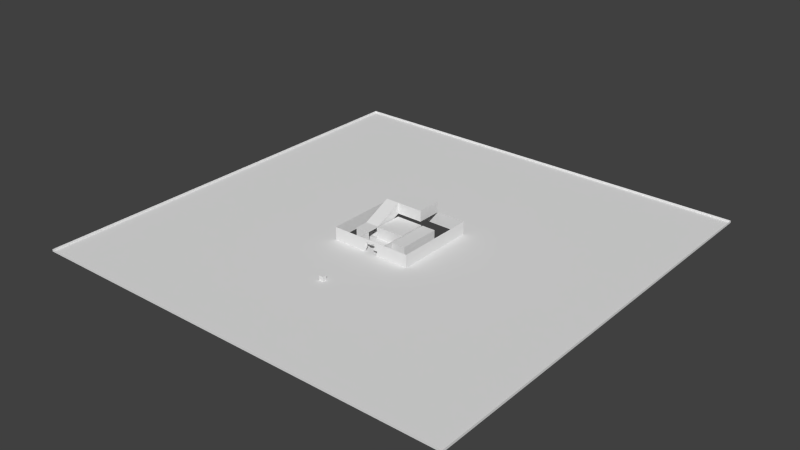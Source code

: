 # Source: testlevel.blend  (saved by Blender 2.76.0; exported with 4.5.12 LTS)
import bpy
from mathutils import Matrix  # noqa: F401  (used for matrix-valued properties, if any)

bpy.ops.wm.read_factory_settings(use_empty=True)
scene = bpy.context.scene
scene.name = 'Scene'

# ---- collections
col_collection_1 = bpy.data.collections.new('Collection 1'); scene.collection.children.link(col_collection_1)

# ---- world
world_world = bpy.data.worlds.new('World'); scene.world = world_world
world_world.color = (0.05088, 0.05088, 0.05088)
world_world.use_sun_shadow = False
world_world.sun_shadow_jitter_overblur = 0.0
world_world.cycles.sampling_method = 'MANUAL'
world_world.cycles.sample_map_resolution = 256

# ---- meshes
me_cube_001 = bpy.data.meshes.new('Cube.001')
me_cube_001.from_pydata([(-1.0, -1.0, -1.0), (-1.0, -1.0, 1.0), (-1.0, 1.0, -1.0), (-1.0, 1.0, 1.0), (1.0, -1.0, -1.0), (1.0, -1.0, 1.0), (1.0, 1.0, -1.0), (1.0, 1.0, 1.0)], [], [(2, 0, 1, 3), (3, 7, 6, 2), (7, 5, 4, 6), (0, 4, 5, 1), (0, 2, 6, 4), (5, 7, 3, 1)])
me_cube_001.use_remesh_preserve_volume = False
me_cube_001.use_remesh_preserve_attributes = False
me_cube_001.use_mirror_vertex_groups = False
me_cube_001.update()
me_plane = bpy.data.meshes.new('Plane')
me_plane.from_pydata([(-100.0, -100.0, 0.0), (100.0, -100.0, 0.0), (-100.0, 100.0, 0.0), (100.0, 100.0, 0.0), (-100.0, 0.0, 0.0), (0.0, -100.0, 0.0), (100.0, 0.0, 0.0), (0.0, 100.0, 0.0), (-100.0, -50.0, 0.0), (50.0, -100.0, 0.0), (100.0, 50.0, 0.0), (-50.0, 100.0, 0.0), (-100.0, 50.0, 0.0), (-50.0, -100.0, 0.0), (100.0, -50.0, 0.0), (50.0, 100.0, 0.0), (0.0, 50.0, 0.0), (0.0, -50.0, 0.0), (-50.0, 0.0, 0.0), (50.0, 0.0, 0.0), (50.0, -50.0, 0.0), (-50.0, -50.0, 0.0), (-50.0, 50.0, 0.0), (50.0, 50.0, 0.0), (-100.0, -75.0, 0.0), (75.0, -100.0, 0.0), (100.0, 75.0, 0.0), (-75.0, 100.0, 0.0), (-100.0, 25.0, 0.0), (-25.0, -100.0, 0.0), (100.0, -25.0, 0.0), (25.0, 100.0, 0.0), (0.0, 75.0, 0.0), (0.0, -25.0, 0.0), (-75.0, 0.0, 0.0), (25.0, 0.0, 0.0), (-100.0, -25.0, 0.0), (25.0, -100.0, 0.0), (100.0, 25.0, 0.0), (-25.0, 100.0, 0.0), (-100.0, 75.0, 0.0), (-75.0, -100.0, 0.0), (100.0, -75.0, 0.0), (75.0, 100.0, 0.0), (0.0, 25.0, 0.0), (0.0, -75.0, 0.0), (-25.0, 0.0, 0.0), (75.0, 0.0, 0.0), (50.0, -25.0, 0.0), (50.0, -75.0, 0.0), (25.0, -50.0, 0.0), (75.0, -50.0, 0.0), (-50.0, -25.0, 0.0), (-50.0, -75.0, 0.0), (-75.0, -50.0, 0.0), (-25.0, -50.0, 0.0), (-50.0, 75.0, 0.0), (-50.0, 25.0, 0.0), (-75.0, 50.0, 0.0), (-25.0, 50.0, 0.0), (50.0, 75.0, 0.0), (50.0, 25.0, 0.0), (25.0, 50.0, 0.0), (75.0, 50.0, 0.0), (75.0, 25.0, 0.0), (25.0, 25.0, 0.0), (25.0, 75.0, 0.0), (-25.0, 25.0, 0.0), (-75.0, 25.0, 0.0), (-75.0, 75.0, 0.0), (-25.0, -75.0, 0.0), (-75.0, -75.0, 0.0), (-75.0, -25.0, 0.0), (75.0, -75.0, 0.0), (25.0, -75.0, 0.0), (25.0, -25.0, 0.0), (75.0, -25.0, 0.0), (-25.0, -25.0, 0.0), (-25.0, 75.0, 0.0), (75.0, 75.0, 0.0), (-100.0, -87.5, 0.0), (87.5, -100.0, 0.0), (100.0, 87.5, 0.0), (-87.5, 100.0, 0.0), (-100.0, 12.5, 0.0), (-12.5, -100.0, 0.0), (100.0, -12.5, 0.0), (12.5, 100.0, 0.0), (0.0, 87.5, 0.0), (-87.5, 0.0, 0.0), (-100.0, -37.5, 0.0), (37.5, -100.0, 0.0), (100.0, 37.5, 0.0), (-37.5, 100.0, 0.0), (-100.0, 62.5, 0.0), (-62.5, -100.0, 0.0), (100.0, -62.5, 0.0), (62.5, 100.0, 0.0), (0.0, 37.5, 0.0), (0.0, -62.5, 0.0), (-37.5, 0.0, 0.0), (62.5, 0.0, 0.0), (50.0, -12.5, 0.0), (50.0, -62.5, 0.0), (12.5, -50.0, 0.0), (62.5, -50.0, 0.0), (-50.0, -12.5, 0.0), (-50.0, -62.5, 0.0), (-87.5, -50.0, 0.0), (-37.5, -50.0, 0.0), (-50.0, 87.5, 0.0), (-50.0, 37.5, 0.0), (-87.5, 50.0, 0.0), (-37.5, 50.0, 0.0), (50.0, 87.5, 0.0), (50.0, 37.5, 0.0), (12.5, 50.0, 0.0), (62.5, 50.0, 0.0), (-100.0, -62.5, 0.0), (62.5, -100.0, 0.0), (100.0, 62.5, 0.0), (-62.5, 100.0, 0.0), (-100.0, 37.5, 0.0), (-37.5, -100.0, 0.0), (100.0, -37.5, 0.0), (37.5, 100.0, 0.0), (0.0, 62.5, 0.0), (0.0, -37.5, 0.0), (-62.5, 0.0, 0.0), (37.5, 0.0, 0.0), (-100.0, -12.5, 0.0), (12.5, -100.0, 0.0), (100.0, 12.5, 0.0), (-12.5, 100.0, 0.0), (-100.0, 87.5, 0.0), (-87.5, -100.0, 0.0), (100.0, -87.5, 0.0), (87.5, 100.0, 0.0), (0.0, -87.5, 0.0), (87.5, 0.0, 0.0), (50.0, -37.5, 0.0), (50.0, -87.5, 0.0), (37.5, -50.0, 0.0), (87.5, -50.0, 0.0), (-50.0, -37.5, 0.0), (-50.0, -87.5, 0.0), (-62.5, -50.0, 0.0), (-12.5, -50.0, 0.0), (-50.0, 62.5, 0.0), (-50.0, 12.5, 0.0), (-62.5, 50.0, 0.0), (-12.5, 50.0, 0.0), (50.0, 62.5, 0.0), (50.0, 12.5, 0.0), (37.5, 50.0, 0.0), (87.5, 50.0, 0.0), (75.0, 37.5, 0.0), (75.0, 12.5, 0.0), (62.5, 25.0, 0.0), (87.5, 25.0, 0.0), (25.0, 37.5, 0.0), (25.0, 12.5, 0.0), (12.5, 25.0, 0.0), (37.5, 25.0, 0.0), (25.0, 87.5, 0.0), (25.0, 62.5, 0.0), (12.5, 75.0, 0.0), (37.5, 75.0, 0.0), (-25.0, 37.5, 0.0), (-25.0, 12.5, 0.0), (-37.5, 25.0, 0.0), (-12.5, 25.0, 0.0), (-75.0, 37.5, 0.0), (-75.0, 12.5, 0.0), (-87.5, 25.0, 0.0), (-62.5, 25.0, 0.0), (-75.0, 87.5, 0.0), (-75.0, 62.5, 0.0), (-87.5, 75.0, 0.0), (-62.5, 75.0, 0.0), (-25.0, -62.5, 0.0), (-25.0, -87.5, 0.0), (-37.5, -75.0, 0.0), (-12.5, -75.0, 0.0), (-75.0, -62.5, 0.0), (-75.0, -87.5, 0.0), (-87.5, -75.0, 0.0), (-62.5, -75.0, 0.0), (-75.0, -12.5, 0.0), (-75.0, -37.5, 0.0), (-87.5, -25.0, 0.0), (-62.5, -25.0, 0.0), (75.0, -62.5, 0.0), (75.0, -87.5, 0.0), (62.5, -75.0, 0.0), (87.5, -75.0, 0.0), (25.0, -62.5, 0.0), (25.0, -87.5, 0.0), (12.5, -75.0, 0.0), (37.5, -75.0, 0.0), (25.0, -12.5, 0.0), (25.0, -37.5, 0.0), (12.5, -25.0, 0.0), (37.5, -25.0, 0.0), (75.0, -12.5, 0.0), (75.0, -37.5, 0.0), (62.5, -25.0, 0.0), (87.5, -25.0, 0.0), (-25.0, -12.5, 0.0), (-25.0, -37.5, 0.0), (-37.5, -25.0, 0.0), (-12.5, -25.0, 0.0), (-25.0, 87.5, 0.0), (-25.0, 62.5, 0.0), (-37.5, 75.0, 0.0), (-12.5, 75.0, 0.0), (75.0, 87.5, 0.0), (75.0, 62.5, 0.0), (62.5, 75.0, 0.0), (87.5, 75.0, 0.0), (87.5, 62.5, 0.0), (62.5, 62.5, 0.0), (62.5, 87.5, 0.0), (-12.5, 62.5, 0.0), (-37.5, 62.5, 0.0), (-37.5, 87.5, 0.0), (-12.5, -37.5, 0.0), (-37.5, -37.5, 0.0), (-37.5, -12.5, 0.0), (87.5, -37.5, 0.0), (62.5, -37.5, 0.0), (62.5, -12.5, 0.0), (37.5, -37.5, 0.0), (12.5, -37.5, 0.0), (37.5, -87.5, 0.0), (12.5, -87.5, 0.0), (12.5, -62.5, 0.0), (87.5, -87.5, 0.0), (62.5, -87.5, 0.0), (62.5, -62.5, 0.0), (-62.5, -37.5, 0.0), (-87.5, -37.5, 0.0), (-87.5, -12.5, 0.0), (-62.5, -87.5, 0.0), (-87.5, -87.5, 0.0), (-87.5, -62.5, 0.0), (-12.5, -87.5, 0.0), (-37.5, -87.5, 0.0), (-37.5, -62.5, 0.0), (-62.5, 62.5, 0.0), (-87.5, 62.5, 0.0), (-87.5, 87.5, 0.0), (-62.5, 12.5, 0.0), (-87.5, 12.5, 0.0), (-87.5, 37.5, 0.0), (-37.5, 12.5, 0.0), (-37.5, 37.5, 0.0), (37.5, 62.5, 0.0), (12.5, 62.5, 0.0), (12.5, 87.5, 0.0), (37.5, 12.5, 0.0), (12.5, 37.5, 0.0), (87.5, 12.5, 0.0), (62.5, 12.5, 0.0), (62.5, 37.5, 0.0), (87.5, 37.5, 0.0), (37.5, 37.5, 0.0), (37.5, 87.5, 0.0), (-12.5, 37.5, 0.0), (-62.5, 37.5, 0.0), (-62.5, 87.5, 0.0), (-12.5, -62.5, 0.0), (-62.5, -62.5, 0.0), (-62.5, -12.5, 0.0), (87.5, -62.5, 0.0), (37.5, -62.5, 0.0), (37.5, -12.5, 0.0), (87.5, -12.5, 0.0), (-12.5, 87.5, 0.0), (87.5, 87.5, 0.0), (-100.0, -93.75, 0.0), (93.75, -100.0, 0.0), (100.0, 93.75, 0.0), (-93.75, 100.0, 0.0), (-100.0, 6.25, 0.0), (-6.25, -100.0, 0.0), (100.0, -6.25, 0.0), (6.25, 100.0, 0.0), (0.0, 93.75, 0.0), (-93.75, 0.0, 0.0), (-100.0, -43.75, 0.0), (43.75, -100.0, 0.0), (100.0, 43.75, 0.0), (-43.75, 100.0, 0.0), (-100.0, 56.25, 0.0), (-56.25, -100.0, 0.0), (100.0, -56.25, 0.0), (56.25, 100.0, 0.0), (0.0, 43.75, 0.0), (0.0, -56.25, 0.0), (-43.75, 0.0, 0.0), (56.25, 0.0, 0.0), (50.0, -6.25, 0.0), (50.0, -56.25, 0.0), (6.25, -50.0, 0.0), (56.25, -50.0, 0.0), (-50.0, -6.25, 0.0), (-50.0, -56.25, 0.0), (-93.75, -50.0, 0.0), (-43.75, -50.0, 0.0), (-50.0, 93.75, 0.0), (-50.0, 43.75, 0.0), (-93.75, 50.0, 0.0), (-43.75, 50.0, 0.0), (50.0, 93.75, 0.0), (50.0, 43.75, 0.0), (6.25, 50.0, 0.0), (56.25, 50.0, 0.0), (-100.0, -68.75, 0.0), (68.75, -100.0, 0.0), (100.0, 68.75, 0.0), (-68.75, 100.0, 0.0), (-100.0, 31.25, 0.0), (-31.25, -100.0, 0.0), (100.0, -31.25, 0.0), (31.25, 100.0, 0.0), (0.0, 68.75, 0.0), (0.0, -31.25, 0.0), (-68.75, 0.0, 0.0), (31.25, 0.0, 0.0), (-100.0, -18.75, 0.0), (18.75, -100.0, 0.0), (100.0, 18.75, 0.0), (-18.75, 100.0, 0.0), (-100.0, 81.25, 0.0), (-81.25, -100.0, 0.0), (100.0, -81.25, 0.0), (81.25, 100.0, 0.0), (0.0, 18.75, 0.0), (0.0, -81.25, 0.0), (-18.75, 0.0, 0.0), (81.25, 0.0, 0.0), (50.0, -31.25, 0.0), (50.0, -81.25, 0.0), (31.25, -50.0, 0.0), (81.25, -50.0, 0.0), (-50.0, -31.25, 0.0), (-50.0, -81.25, 0.0), (-68.75, -50.0, 0.0), (-18.75, -50.0, 0.0), (-50.0, 68.75, 0.0), (-50.0, 18.75, 0.0), (-68.75, 50.0, 0.0), (-18.75, 50.0, 0.0), (50.0, 68.75, 0.0), (50.0, 18.75, 0.0), (31.25, 50.0, 0.0), (81.25, 50.0, 0.0), (75.0, 43.75, 0.0), (75.0, 18.75, 0.0), (56.25, 25.0, 0.0), (81.25, 25.0, 0.0), (25.0, 43.75, 0.0), (25.0, 18.75, 0.0), (6.25, 25.0, 0.0), (31.25, 25.0, 0.0), (25.0, 93.75, 0.0), (25.0, 68.75, 0.0), (6.25, 75.0, 0.0), (31.25, 75.0, 0.0), (-25.0, 43.75, 0.0), (-25.0, 18.75, 0.0), (-43.75, 25.0, 0.0), (-18.75, 25.0, 0.0), (-75.0, 43.75, 0.0), (-75.0, 18.75, 0.0), (-93.75, 25.0, 0.0), (-68.75, 25.0, 0.0), (-75.0, 93.75, 0.0), (-75.0, 68.75, 0.0), (-93.75, 75.0, 0.0), (-68.75, 75.0, 0.0), (-25.0, -56.25, 0.0), (-25.0, -81.25, 0.0), (-43.75, -75.0, 0.0), (-18.75, -75.0, 0.0), (-75.0, -56.25, 0.0), (-75.0, -81.25, 0.0), (-93.75, -75.0, 0.0), (-68.75, -75.0, 0.0), (-75.0, -6.25, 0.0), (-75.0, -31.25, 0.0), (-93.75, -25.0, 0.0), (-68.75, -25.0, 0.0), (75.0, -56.25, 0.0), (75.0, -81.25, 0.0), (56.25, -75.0, 0.0), (81.25, -75.0, 0.0), (25.0, -56.25, 0.0), (25.0, -81.25, 0.0), (6.25, -75.0, 0.0), (31.25, -75.0, 0.0), (25.0, -6.25, 0.0), (25.0, -31.25, 0.0), (6.25, -25.0, 0.0), (31.25, -25.0, 0.0), (75.0, -6.25, 0.0), (75.0, -31.25, 0.0), (56.25, -25.0, 0.0), (81.25, -25.0, 0.0), (-25.0, -6.25, 0.0), (-25.0, -31.25, 0.0), (-43.75, -25.0, 0.0), (-18.75, -25.0, 0.0), (-25.0, 93.75, 0.0), (-25.0, 68.75, 0.0), (-43.75, 75.0, 0.0), (-18.75, 75.0, 0.0), (75.0, 93.75, 0.0), (75.0, 68.75, 0.0), (56.25, 75.0, 0.0), (81.25, 75.0, 0.0), (-100.0, -81.25, 0.0), (81.25, -100.0, 0.0), (100.0, 81.25, 0.0), (-81.25, 100.0, 0.0), (-100.0, 18.75, 0.0), (-18.75, -100.0, 0.0), (100.0, -18.75, 0.0), (18.75, 100.0, 0.0), (0.0, 81.25, 0.0), (0.0, -18.75, 0.0), (-81.25, 0.0, 0.0), (18.75, 0.0, 0.0), (-100.0, -31.25, 0.0), (31.25, -100.0, 0.0), (100.0, 31.25, 0.0), (-31.25, 100.0, 0.0), (-100.0, 68.75, 0.0), (-68.75, -100.0, 0.0), (100.0, -68.75, 0.0), (68.75, 100.0, 0.0), (0.0, 31.25, 0.0), (0.0, -68.75, 0.0), (-31.25, 0.0, 0.0), (68.75, 0.0, 0.0), (50.0, -18.75, 0.0), (50.0, -68.75, 0.0), (18.75, -50.0, 0.0), (68.75, -50.0, 0.0), (-50.0, -18.75, 0.0), (-50.0, -68.75, 0.0), (-81.25, -50.0, 0.0), (-31.25, -50.0, 0.0), (-50.0, 81.25, 0.0), (-50.0, 31.25, 0.0), (-81.25, 50.0, 0.0), (-31.25, 50.0, 0.0), (50.0, 81.25, 0.0), (50.0, 31.25, 0.0), (18.75, 50.0, 0.0), (68.75, 50.0, 0.0), (-100.0, -56.25, 0.0), (56.25, -100.0, 0.0), (100.0, 56.25, 0.0), (-56.25, 100.0, 0.0), (-100.0, 43.75, 0.0), (-43.75, -100.0, 0.0), (100.0, -43.75, 0.0), (43.75, 100.0, 0.0), (0.0, 56.25, 0.0), (0.0, -43.75, 0.0), (-56.25, 0.0, 0.0), (43.75, 0.0, 0.0), (-100.0, -6.25, 0.0), (6.25, -100.0, 0.0), (100.0, 6.25, 0.0), (-6.25, 100.0, 0.0), (-100.0, 93.75, 0.0), (-93.75, -100.0, 0.0), (100.0, -93.75, 0.0), (93.75, 100.0, 0.0), (0.0, -93.75, 0.0), (93.75, 0.0, 0.0), (50.0, -43.75, 0.0), (50.0, -93.75, 0.0), (43.75, -50.0, 0.0), (93.75, -50.0, 0.0), (-50.0, -43.75, 0.0), (-50.0, -93.75, 0.0), (-56.25, -50.0, 0.0), (-6.25, -50.0, 0.0), (-50.0, 56.25, 0.0), (-50.0, 6.25, 0.0), (-56.25, 50.0, 0.0), (-6.25, 50.0, 0.0), (50.0, 56.25, 0.0), (50.0, 6.25, 0.0), (43.75, 50.0, 0.0), (93.75, 50.0, 0.0), (75.0, 31.25, 0.0), (75.0, 6.25, 0.0), (68.75, 25.0, 0.0), (93.75, 25.0, 0.0), (25.0, 31.25, 0.0), (25.0, 6.25, 0.0), (18.75, 25.0, 0.0), (43.75, 25.0, 0.0), (25.0, 81.25, 0.0), (25.0, 56.25, 0.0), (18.75, 75.0, 0.0), (43.75, 75.0, 0.0), (-25.0, 31.25, 0.0), (-25.0, 6.25, 0.0), (-31.25, 25.0, 0.0), (-6.25, 25.0, 0.0), (-75.0, 31.25, 0.0), (-75.0, 6.25, 0.0), (-81.25, 25.0, 0.0), (-56.25, 25.0, 0.0), (-75.0, 81.25, 0.0), (-75.0, 56.25, 0.0), (-81.25, 75.0, 0.0), (-56.25, 75.0, 0.0), (-25.0, -68.75, 0.0), (-25.0, -93.75, 0.0), (-31.25, -75.0, 0.0), (-6.25, -75.0, 0.0), (-75.0, -68.75, 0.0), (-75.0, -93.75, 0.0), (-81.25, -75.0, 0.0), (-56.25, -75.0, 0.0), (-75.0, -18.75, 0.0), (-75.0, -43.75, 0.0), (-81.25, -25.0, 0.0), (-56.25, -25.0, 0.0), (75.0, -68.75, 0.0), (75.0, -93.75, 0.0), (68.75, -75.0, 0.0), (93.75, -75.0, 0.0), (25.0, -68.75, 0.0), (25.0, -93.75, 0.0), (18.75, -75.0, 0.0), (43.75, -75.0, 0.0), (25.0, -18.75, 0.0), (25.0, -43.75, 0.0), (18.75, -25.0, 0.0), (43.75, -25.0, 0.0), (75.0, -18.75, 0.0), (75.0, -43.75, 0.0), (68.75, -25.0, 0.0), (93.75, -25.0, 0.0), (-25.0, -18.75, 0.0), (-25.0, -43.75, 0.0), (-31.25, -25.0, 0.0), (-6.25, -25.0, 0.0), (-25.0, 81.25, 0.0), (-25.0, 56.25, 0.0), (-31.25, 75.0, 0.0), (-6.25, 75.0, 0.0), (75.0, 81.25, 0.0), (75.0, 56.25, 0.0), (68.75, 75.0, 0.0), (93.75, 75.0, 0.0), (87.5, 68.75, 0.0), (87.5, 56.25, 0.0), (81.25, 62.5, 0.0), (93.75, 62.5, 0.0), (62.5, 68.75, 0.0), (62.5, 56.25, 0.0), (56.25, 62.5, 0.0), (68.75, 62.5, 0.0), (62.5, 93.75, 0.0), (62.5, 81.25, 0.0), (56.25, 87.5, 0.0), (68.75, 87.5, 0.0), (-12.5, 68.75, 0.0), (-12.5, 56.25, 0.0), (-18.75, 62.5, 0.0), (-6.25, 62.5, 0.0), (-37.5, 68.75, 0.0), (-37.5, 56.25, 0.0), (-43.75, 62.5, 0.0), (-31.25, 62.5, 0.0), (-37.5, 93.75, 0.0), (-37.5, 81.25, 0.0), (-43.75, 87.5, 0.0), (-31.25, 87.5, 0.0), (-12.5, -31.25, 0.0), (-12.5, -43.75, 0.0), (-18.75, -37.5, 0.0), (-6.25, -37.5, 0.0), (-37.5, -31.25, 0.0), (-37.5, -43.75, 0.0), (-43.75, -37.5, 0.0), (-31.25, -37.5, 0.0), (-37.5, -6.25, 0.0), (-37.5, -18.75, 0.0), (-43.75, -12.5, 0.0), (-31.25, -12.5, 0.0), (87.5, -31.25, 0.0), (87.5, -43.75, 0.0), (81.25, -37.5, 0.0), (93.75, -37.5, 0.0), (62.5, -31.25, 0.0), (62.5, -43.75, 0.0), (56.25, -37.5, 0.0), (68.75, -37.5, 0.0), (62.5, -6.25, 0.0), (62.5, -18.75, 0.0), (56.25, -12.5, 0.0), (68.75, -12.5, 0.0), (37.5, -31.25, 0.0), (37.5, -43.75, 0.0), (31.25, -37.5, 0.0), (43.75, -37.5, 0.0), (12.5, -31.25, 0.0), (12.5, -43.75, 0.0), (6.25, -37.5, 0.0), (18.75, -37.5, 0.0), (12.5, -18.75, 0.0), (18.75, -12.5, 0.0), (37.5, -81.25, 0.0), (37.5, -93.75, 0.0), (31.25, -87.5, 0.0), (43.75, -87.5, 0.0), (12.5, -81.25, 0.0), (12.5, -93.75, 0.0), (6.25, -87.5, 0.0), (18.75, -87.5, 0.0), (12.5, -56.25, 0.0), (12.5, -68.75, 0.0), (6.25, -62.5, 0.0), (18.75, -62.5, 0.0), (87.5, -81.25, 0.0), (87.5, -93.75, 0.0), (81.25, -87.5, 0.0), (93.75, -87.5, 0.0), (62.5, -81.25, 0.0), (62.5, -93.75, 0.0), (56.25, -87.5, 0.0), (68.75, -87.5, 0.0), (62.5, -56.25, 0.0), (62.5, -68.75, 0.0), (56.25, -62.5, 0.0), (68.75, -62.5, 0.0), (-62.5, -31.25, 0.0), (-62.5, -43.75, 0.0), (-68.75, -37.5, 0.0), (-56.25, -37.5, 0.0), (-87.5, -31.25, 0.0), (-87.5, -43.75, 0.0), (-93.75, -37.5, 0.0), (-81.25, -37.5, 0.0), (-87.5, -6.25, 0.0), (-87.5, -18.75, 0.0), (-93.75, -12.5, 0.0), (-81.25, -12.5, 0.0), (-62.5, -81.25, 0.0), (-62.5, -93.75, 0.0), (-68.75, -87.5, 0.0), (-56.25, -87.5, 0.0), (-87.5, -81.25, 0.0), (-87.5, -93.75, 0.0), (-93.75, -87.5, 0.0), (-81.25, -87.5, 0.0), (-87.5, -56.25, 0.0), (-87.5, -68.75, 0.0), (-93.75, -62.5, 0.0), (-81.25, -62.5, 0.0), (-12.5, -81.25, 0.0), (-12.5, -93.75, 0.0), (-18.75, -87.5, 0.0), (-6.25, -87.5, 0.0), (-37.5, -81.25, 0.0), (-37.5, -93.75, 0.0), (-43.75, -87.5, 0.0), (-31.25, -87.5, 0.0), (-37.5, -56.25, 0.0), (-37.5, -68.75, 0.0), (-43.75, -62.5, 0.0), (-31.25, -62.5, 0.0), (-62.5, 68.75, 0.0), (-62.5, 56.25, 0.0), (-68.75, 62.5, 0.0), (-56.25, 62.5, 0.0), (-87.5, 68.75, 0.0), (-87.5, 56.25, 0.0), (-93.75, 62.5, 0.0), (-81.25, 62.5, 0.0), (-87.5, 93.75, 0.0), (-87.5, 81.25, 0.0), (-93.75, 87.5, 0.0), (-81.25, 87.5, 0.0), (-62.5, 18.75, 0.0), (-62.5, 6.25, 0.0), (-68.75, 12.5, 0.0), (-56.25, 12.5, 0.0), (-87.5, 18.75, 0.0), (-87.5, 6.25, 0.0), (-93.75, 12.5, 0.0), (-81.25, 12.5, 0.0), (-87.5, 43.75, 0.0), (-87.5, 31.25, 0.0), (-93.75, 37.5, 0.0), (-81.25, 37.5, 0.0), (-12.5, 18.75, 0.0), (-18.75, 12.5, 0.0), (-37.5, 18.75, 0.0), (-37.5, 6.25, 0.0), (-43.75, 12.5, 0.0), (-31.25, 12.5, 0.0), (-37.5, 43.75, 0.0), (-37.5, 31.25, 0.0), (-43.75, 37.5, 0.0), (-31.25, 37.5, 0.0), (37.5, 68.75, 0.0), (37.5, 56.25, 0.0), (31.25, 62.5, 0.0), (43.75, 62.5, 0.0), (12.5, 68.75, 0.0), (12.5, 56.25, 0.0), (6.25, 62.5, 0.0), (18.75, 62.5, 0.0), (12.5, 93.75, 0.0), (12.5, 81.25, 0.0), (6.25, 87.5, 0.0), (18.75, 87.5, 0.0), (37.5, 18.75, 0.0), (37.5, 6.25, 0.0), (31.25, 12.5, 0.0), (43.75, 12.5, 0.0), (12.5, 18.75, 0.0), (18.75, 12.5, 0.0), (12.5, 43.75, 0.0), (12.5, 31.25, 0.0), (6.25, 37.5, 0.0), (18.75, 37.5, 0.0), (87.5, 18.75, 0.0), (87.5, 6.25, 0.0), (81.25, 12.5, 0.0), (93.75, 12.5, 0.0), (62.5, 18.75, 0.0), (62.5, 6.25, 0.0), (56.25, 12.5, 0.0), (68.75, 12.5, 0.0), (62.5, 43.75, 0.0), (62.5, 31.25, 0.0), (56.25, 37.5, 0.0), (68.75, 37.5, 0.0), (87.5, 43.75, 0.0), (87.5, 31.25, 0.0), (81.25, 37.5, 0.0), (93.75, 37.5, 0.0), (37.5, 43.75, 0.0), (37.5, 31.25, 0.0), (31.25, 37.5, 0.0), (43.75, 37.5, 0.0), (37.5, 93.75, 0.0), (37.5, 81.25, 0.0), (31.25, 87.5, 0.0), (43.75, 87.5, 0.0), (-12.5, 43.75, 0.0), (-12.5, 31.25, 0.0), (-18.75, 37.5, 0.0), (-6.25, 37.5, 0.0), (-62.5, 43.75, 0.0), (-62.5, 31.25, 0.0), (-68.75, 37.5, 0.0), (-56.25, 37.5, 0.0), (-62.5, 93.75, 0.0), (-62.5, 81.25, 0.0), (-68.75, 87.5, 0.0), (-56.25, 87.5, 0.0), (-12.5, -56.25, 0.0), (-12.5, -68.75, 0.0), (-18.75, -62.5, 0.0), (-6.25, -62.5, 0.0), (-62.5, -56.25, 0.0), (-62.5, -68.75, 0.0), (-68.75, -62.5, 0.0), (-56.25, -62.5, 0.0), (-62.5, -6.25, 0.0), (-62.5, -18.75, 0.0), (-68.75, -12.5, 0.0), (-56.25, -12.5, 0.0), (87.5, -56.25, 0.0), (87.5, -68.75, 0.0), (81.25, -62.5, 0.0), (93.75, -62.5, 0.0), (37.5, -56.25, 0.0), (37.5, -68.75, 0.0), (31.25, -62.5, 0.0), (43.75, -62.5, 0.0), (37.5, -6.25, 0.0), (37.5, -18.75, 0.0), (31.25, -12.5, 0.0), (43.75, -12.5, 0.0), (87.5, -6.25, 0.0), (87.5, -18.75, 0.0), (81.25, -12.5, 0.0), (93.75, -12.5, 0.0), (-12.5, -18.75, 0.0), (-18.75, -12.5, 0.0), (-12.5, 93.75, 0.0), (-12.5, 81.25, 0.0), (-18.75, 87.5, 0.0), (-6.25, 87.5, 0.0), (87.5, 93.75, 0.0), (87.5, 81.25, 0.0), (81.25, 87.5, 0.0), (93.75, 87.5, 0.0), (93.75, 81.25, 0.0), (81.25, 81.25, 0.0), (81.25, 93.75, 0.0), (-6.25, 81.25, 0.0), (-18.75, 81.25, 0.0), (-18.75, 93.75, 0.0), (-6.25, -18.75, 0.0), (-18.75, -18.75, 0.0), (-18.75, -6.25, 0.0), (93.75, -18.75, 0.0), (81.25, -18.75, 0.0), (81.25, -6.25, 0.0), (43.75, -18.75, 0.0), (31.25, -18.75, 0.0), (31.25, -6.25, 0.0), (43.75, -68.75, 0.0), (31.25, -68.75, 0.0), (31.25, -56.25, 0.0), (93.75, -68.75, 0.0), (81.25, -68.75, 0.0), (81.25, -56.25, 0.0), (-56.25, -18.75, 0.0), (-68.75, -18.75, 0.0), (-68.75, -6.25, 0.0), (-56.25, -68.75, 0.0), (-68.75, -68.75, 0.0), (-68.75, -56.25, 0.0), (-6.25, -68.75, 0.0), (-18.75, -68.75, 0.0), (-18.75, -56.25, 0.0), (-56.25, 81.25, 0.0), (-68.75, 81.25, 0.0), (-68.75, 93.75, 0.0), (-56.25, 31.25, 0.0), (-68.75, 31.25, 0.0), (-68.75, 43.75, 0.0), (-6.25, 31.25, 0.0), (-18.75, 31.25, 0.0), (-18.75, 43.75, 0.0), (43.75, 81.25, 0.0), (31.25, 81.25, 0.0), (31.25, 93.75, 0.0), (43.75, 31.25, 0.0), (31.25, 31.25, 0.0), (31.25, 43.75, 0.0), (93.75, 31.25, 0.0), (81.25, 31.25, 0.0), (81.25, 43.75, 0.0), (68.75, 31.25, 0.0), (56.25, 31.25, 0.0), (56.25, 43.75, 0.0), (68.75, 6.25, 0.0), (56.25, 6.25, 0.0), (56.25, 18.75, 0.0), (93.75, 6.25, 0.0), (81.25, 6.25, 0.0), (81.25, 18.75, 0.0), (18.75, 31.25, 0.0), (6.25, 31.25, 0.0), (6.25, 43.75, 0.0), (18.75, 6.25, 0.0), (6.25, 18.75, 0.0), (43.75, 6.25, 0.0), (31.25, 6.25, 0.0), (31.25, 18.75, 0.0), (18.75, 81.25, 0.0), (6.25, 81.25, 0.0), (6.25, 93.75, 0.0), (18.75, 56.25, 0.0), (6.25, 56.25, 0.0), (6.25, 68.75, 0.0), (43.75, 56.25, 0.0), (31.25, 56.25, 0.0), (31.25, 68.75, 0.0), (-31.25, 31.25, 0.0), (-43.75, 31.25, 0.0), (-43.75, 43.75, 0.0), (-31.25, 6.25, 0.0), (-43.75, 6.25, 0.0), (-43.75, 18.75, 0.0), (-18.75, 6.25, 0.0), (-18.75, 18.75, 0.0), (-81.25, 31.25, 0.0), (-93.75, 31.25, 0.0), (-93.75, 43.75, 0.0), (-81.25, 6.25, 0.0), (-93.75, 6.25, 0.0), (-93.75, 18.75, 0.0), (-56.25, 6.25, 0.0), (-68.75, 6.25, 0.0), (-68.75, 18.75, 0.0), (-81.25, 81.25, 0.0), (-93.75, 81.25, 0.0), (-93.75, 93.75, 0.0), (-81.25, 56.25, 0.0), (-93.75, 56.25, 0.0), (-93.75, 68.75, 0.0), (-56.25, 56.25, 0.0), (-68.75, 56.25, 0.0), (-68.75, 68.75, 0.0), (-31.25, -68.75, 0.0), (-43.75, -68.75, 0.0), (-43.75, -56.25, 0.0), (-31.25, -93.75, 0.0), (-43.75, -93.75, 0.0), (-43.75, -81.25, 0.0), (-6.25, -93.75, 0.0), (-18.75, -93.75, 0.0), (-18.75, -81.25, 0.0), (-81.25, -68.75, 0.0), (-93.75, -68.75, 0.0), (-93.75, -56.25, 0.0), (-81.25, -93.75, 0.0), (-93.75, -93.75, 0.0), (-93.75, -81.25, 0.0), (-56.25, -93.75, 0.0), (-68.75, -93.75, 0.0), (-68.75, -81.25, 0.0), (-81.25, -18.75, 0.0), (-93.75, -18.75, 0.0), (-93.75, -6.25, 0.0), (-81.25, -43.75, 0.0), (-93.75, -43.75, 0.0), (-93.75, -31.25, 0.0), (-56.25, -43.75, 0.0), (-68.75, -43.75, 0.0), (-68.75, -31.25, 0.0), (68.75, -68.75, 0.0), (56.25, -68.75, 0.0), (56.25, -56.25, 0.0), (68.75, -93.75, 0.0), (56.25, -93.75, 0.0), (56.25, -81.25, 0.0), (93.75, -93.75, 0.0), (81.25, -93.75, 0.0), (81.25, -81.25, 0.0), (18.75, -68.75, 0.0), (6.25, -68.75, 0.0), (6.25, -56.25, 0.0), (18.75, -93.75, 0.0), (6.25, -93.75, 0.0), (6.25, -81.25, 0.0), (43.75, -93.75, 0.0), (31.25, -93.75, 0.0), (31.25, -81.25, 0.0), (18.75, -18.75, 0.0), (6.25, -18.75, 0.0), (18.75, -43.75, 0.0), (6.25, -43.75, 0.0), (6.25, -31.25, 0.0), (43.75, -43.75, 0.0), (31.25, -43.75, 0.0), (31.25, -31.25, 0.0), (68.75, -18.75, 0.0), (56.25, -18.75, 0.0), (56.25, -6.25, 0.0), (68.75, -43.75, 0.0), (56.25, -43.75, 0.0), (56.25, -31.25, 0.0), (93.75, -43.75, 0.0), (81.25, -43.75, 0.0), (81.25, -31.25, 0.0), (-31.25, -18.75, 0.0), (-43.75, -18.75, 0.0), (-43.75, -6.25, 0.0), (-31.25, -43.75, 0.0), (-43.75, -43.75, 0.0), (-43.75, -31.25, 0.0), (-6.25, -43.75, 0.0), (-18.75, -43.75, 0.0), (-18.75, -31.25, 0.0), (-31.25, 81.25, 0.0), (-43.75, 81.25, 0.0), (-43.75, 93.75, 0.0), (-31.25, 56.25, 0.0), (-43.75, 56.25, 0.0), (-43.75, 68.75, 0.0), (-6.25, 56.25, 0.0), (-18.75, 56.25, 0.0), (-18.75, 68.75, 0.0), (68.75, 81.25, 0.0), (56.25, 81.25, 0.0), (56.25, 93.75, 0.0), (68.75, 56.25, 0.0), (56.25, 56.25, 0.0), (56.25, 68.75, 0.0), (93.75, 56.25, 0.0), (81.25, 56.25, 0.0), (81.25, 68.75, 0.0), (93.75, 68.75, 0.0), (68.75, 68.75, 0.0), (68.75, 93.75, 0.0), (-6.25, 68.75, 0.0), (-31.25, 68.75, 0.0), (-31.25, 93.75, 0.0), (-6.25, -31.25, 0.0), (-31.25, -31.25, 0.0), (-31.25, -6.25, 0.0), (93.75, -31.25, 0.0), (68.75, -31.25, 0.0), (68.75, -6.25, 0.0), (43.75, -31.25, 0.0), (18.75, -31.25, 0.0), (18.75, -6.25, 0.0), (43.75, -81.25, 0.0), (18.75, -81.25, 0.0), (18.75, -56.25, 0.0), (93.75, -81.25, 0.0), (68.75, -81.25, 0.0), (68.75, -56.25, 0.0), (-56.25, -31.25, 0.0), (-81.25, -31.25, 0.0), (-81.25, -6.25, 0.0), (-56.25, -81.25, 0.0), (-81.25, -81.25, 0.0), (-81.25, -56.25, 0.0), (-6.25, -81.25, 0.0), (-31.25, -81.25, 0.0), (-31.25, -56.25, 0.0), (-56.25, 68.75, 0.0), (-81.25, 68.75, 0.0), (-81.25, 93.75, 0.0), (-56.25, 18.75, 0.0), (-81.25, 18.75, 0.0), (-81.25, 43.75, 0.0), (-6.25, 18.75, 0.0), (-31.25, 18.75, 0.0), (-31.25, 43.75, 0.0), (43.75, 68.75, 0.0), (18.75, 68.75, 0.0), (18.75, 93.75, 0.0), (43.75, 18.75, 0.0), (18.75, 18.75, 0.0), (18.75, 43.75, 0.0), (93.75, 18.75, 0.0), (68.75, 18.75, 0.0), (68.75, 43.75, 0.0), (93.75, 43.75, 0.0), (43.75, 43.75, 0.0), (43.75, 93.75, 0.0), (-6.25, 43.75, 0.0), (-56.25, 43.75, 0.0), (-56.25, 93.75, 0.0), (-6.25, -56.25, 0.0), (-56.25, -56.25, 0.0), (-56.25, -6.25, 0.0), (93.75, -56.25, 0.0), (43.75, -56.25, 0.0), (43.75, -6.25, 0.0), (93.75, -6.25, 0.0), (-6.25, 93.75, 0.0), (93.75, 93.75, 0.0), (-100.0, -100.0, 1.0), (100.0, -100.0, 1.0), (-100.0, 100.0, 1.0), (100.0, 100.0, 1.0), (-100.0, 0.0, 1.0), (0.0, -100.0, 1.0), (100.0, 0.0, 1.0), (0.0, 100.0, 1.0), (-100.0, -50.0, 1.0), (50.0, -100.0, 1.0), (100.0, 50.0, 1.0), (-50.0, 100.0, 1.0), (-100.0, 50.0, 1.0), (-50.0, -100.0, 1.0), (100.0, -50.0, 1.0), (50.0, 100.0, 1.0), (-100.0, -75.0, 1.0), (75.0, -100.0, 1.0), (100.0, 75.0, 1.0), (-75.0, 100.0, 1.0), (-100.0, 25.0, 1.0), (-25.0, -100.0, 1.0), (100.0, -25.0, 1.0), (25.0, 100.0, 1.0), (-100.0, -25.0, 1.0), (25.0, -100.0, 1.0), (100.0, 25.0, 1.0), (-25.0, 100.0, 1.0), (-100.0, 75.0, 1.0), (-75.0, -100.0, 1.0), (100.0, -75.0, 1.0), (75.0, 100.0, 1.0), (-100.0, -87.5, 1.0), (87.5, -100.0, 1.0), (100.0, 87.5, 1.0), (-87.5, 100.0, 1.0), (-100.0, 12.5, 1.0), (-12.5, -100.0, 1.0), (100.0, -12.5, 1.0), (12.5, 100.0, 1.0), (-100.0, -37.5, 1.0), (37.5, -100.0, 1.0), (100.0, 37.5, 1.0), (-37.5, 100.0, 1.0), (-100.0, 62.5, 1.0), (-62.5, -100.0, 1.0), (100.0, -62.5, 1.0), (62.5, 100.0, 1.0), (-100.0, -62.5, 1.0), (62.5, -100.0, 1.0), (100.0, 62.5, 1.0), (-62.5, 100.0, 1.0), (-100.0, 37.5, 1.0), (-37.5, -100.0, 1.0), (100.0, -37.5, 1.0), (37.5, 100.0, 1.0), (-100.0, -12.5, 1.0), (12.5, -100.0, 1.0), (100.0, 12.5, 1.0), (-12.5, 100.0, 1.0), (-100.0, 87.5, 1.0), (-87.5, -100.0, 1.0), (100.0, -87.5, 1.0), (87.5, 100.0, 1.0), (-100.0, -93.75, 1.0), (93.75, -100.0, 1.0), (100.0, 93.75, 1.0), (-93.75, 100.0, 1.0), (-100.0, 6.25, 1.0), (-6.25, -100.0, 1.0), (100.0, -6.25, 1.0), (6.25, 100.0, 1.0), (-100.0, -43.75, 1.0), (43.75, -100.0, 1.0), (100.0, 43.75, 1.0), (-43.75, 100.0, 1.0), (-100.0, 56.25, 1.0), (-56.25, -100.0, 1.0), (100.0, -56.25, 1.0), (56.25, 100.0, 1.0), (-100.0, -68.75, 1.0), (68.75, -100.0, 1.0), (100.0, 68.75, 1.0), (-68.75, 100.0, 1.0), (-100.0, 31.25, 1.0), (-31.25, -100.0, 1.0), (100.0, -31.25, 1.0), (31.25, 100.0, 1.0), (-100.0, -18.75, 1.0), (18.75, -100.0, 1.0), (100.0, 18.75, 1.0), (-18.75, 100.0, 1.0), (-100.0, 81.25, 1.0), (-81.25, -100.0, 1.0), (100.0, -81.25, 1.0), (81.25, 100.0, 1.0), (-100.0, -81.25, 1.0), (81.25, -100.0, 1.0), (100.0, 81.25, 1.0), (-81.25, 100.0, 1.0), (-100.0, 18.75, 1.0), (-18.75, -100.0, 1.0), (100.0, -18.75, 1.0), (18.75, 100.0, 1.0), (-100.0, -31.25, 1.0), (31.25, -100.0, 1.0), (100.0, 31.25, 1.0), (-31.25, 100.0, 1.0), (-100.0, 68.75, 1.0), (-68.75, -100.0, 1.0), (100.0, -68.75, 1.0), (68.75, 100.0, 1.0), (-100.0, -56.25, 1.0), (56.25, -100.0, 1.0), (100.0, 56.25, 1.0), (-56.25, 100.0, 1.0), (-100.0, 43.75, 1.0), (-43.75, -100.0, 1.0), (100.0, -43.75, 1.0), (43.75, 100.0, 1.0), (-100.0, -6.25, 1.0), (6.25, -100.0, 1.0), (100.0, 6.25, 1.0), (-6.25, 100.0, 1.0), (-100.0, 93.75, 1.0), (-93.75, -100.0, 1.0), (100.0, -93.75, 1.0), (93.75, 100.0, 1.0), (0.0, 18.75, 5.834), (-18.75, 0.0, 5.834), (0.0, -18.75, 5.834), (18.75, 0.0, 5.834), (12.5, -18.75, 5.834), (18.75, -12.5, 5.834), (-12.5, 18.75, 5.834), (-18.75, 12.5, 5.834), (12.5, 18.75, 5.834), (18.75, 12.5, 5.834), (-12.5, -18.75, 5.834), (-18.75, -12.5, 5.834), (-6.25, -18.75, 5.834), (-18.75, -18.75, 5.834), (-18.75, -6.25, 5.834), (18.75, 6.25, 5.834), (6.25, 18.75, 5.834), (-18.75, 6.25, 5.834), (-18.75, 18.75, 5.834), (18.75, -18.75, 5.834), (6.25, -18.75, 5.834), (18.75, -6.25, 5.834), (-6.25, 18.75, 5.834), (18.75, 18.75, 5.834), (0.0, -18.04, 0.0), (-6.25, -18.04, 0.0), (6.25, -18.04, 0.0), (0.0, -18.04, 5.0), (-6.25, -18.04, 5.0), (6.25, -18.04, 5.0), (0.0, -6.801, 0.0), (-6.25, -6.801, 0.0), (6.25, -6.801, 0.0), (6.25, -6.801, 5.0), (0.0, -6.801, 5.0), (-6.25, -6.801, 5.0), (-2.948, -18.75, 0.0), (3.17, -18.75, 0.0), (0.0, -18.75, 3.881), (2.92, -18.04, 0.0), (-2.857, -18.04, 0.0), (0.0, -18.04, 3.387), (1.77, -18.75, 4.769), (2.474, -18.75, 3.7), (1.372, -18.75, 2.354), (2.749, -18.75, 1.896), (3.668, -18.75, 2.192), (3.545, -18.75, 1.63), (-2.392, -18.75, 1.2), (-2.943, -18.75, 2.508), (-2.575, -18.75, 3.751), (-1.566, -18.75, 4.849), (1.802, -18.04, 4.252), (2.548, -18.04, 3.35), (1.316, -18.04, 2.081), (2.296, -18.04, 1.642), (3.021, -18.04, 1.567), (-2.48, -18.04, 1.428), (-2.04, -18.04, 2.305), (-2.156, -18.04, 3.267), (-1.255, -18.04, 4.293), (-0.454, -18.04, 4.456), (1.082e-07, -6.25, 0.0), (1.082e-07, 1.973e-08, 0.0), (6.25, 1.973e-08, 0.0), (1.082e-07, 6.25, 0.0), (-6.25, 1.973e-08, 0.0), (6.25, 6.25, 0.0), (-6.25, 6.25, 0.0), (6.25, -6.25, 0.0), (-6.25, -6.25, 0.0), (13.25, -6.25, 0.0), (13.25, 6.25, 0.0), (7.0, 6.25, 0.0), (13.25, 1.973e-08, 0.0), (7.0, 1.973e-08, 0.0), (7.0, -6.25, 0.0), (-6.75, -6.25, 0.0), (-6.75, 13.25, 6.0), (-13.0, 13.25, 6.0), (-6.75, 7.0, 6.0), (-13.0, 7.0, 6.0), (-13.0, -6.25, 0.0), (13.25, -13.25, 0.0), (7.0, -13.25, 0.0), (-6.75, -12.42, 0.0), (-13.0, -12.42, 0.0), (-6.25, 6.25, 5.0), (1.082e-07, 6.25, 5.0), (6.25, 6.25, 5.0), (6.25, 5.527, 3.248), (6.25, 3.11, 4.466), (6.25, 0.6922, 3.248), (-6.25, -6.25, 5.0), (-6.25, 1.973e-08, 5.0), (6.25, -7.945, 0.0), (6.25, 1.973e-08, 5.0), (6.25, -6.25, 5.0), (6.25, 5.527, 0.0), (6.25, 0.6922, 0.0), (1.082e-07, -6.25, 5.0), (6.25, -12.13, 0.0), (6.25, -12.13, 3.508), (6.25, -7.945, 3.508), (-6.25, -12.42, 0.0), (-6.75, -6.801, 0.0), (-5.75, 13.25, 6.0), (-5.75, 7.0, 6.0), (5.25, 13.25, 6.0), (5.25, 7.0, 6.0), (-5.75, 18.25, 6.0), (5.25, 18.25, 6.0), (-6.75, -6.25, 5.0), (-6.75, 13.25, 11.0), (-13.0, 13.25, 11.0), (-6.75, 7.0, 11.0), (-13.0, 7.0, 11.0), (-13.0, -6.25, 5.0), (-6.75, -12.42, 5.0), (-13.0, -12.42, 5.0), (-6.25, -12.42, 5.0), (-6.75, -6.801, 5.0), (-5.75, 13.25, 11.0), (-5.75, 7.0, 11.0), (5.25, 13.25, 11.0), (5.25, 7.0, 11.0), (-5.75, 18.25, 11.0), (5.25, 18.25, 11.0), (13.25, -6.25, 5.0), (13.25, 6.25, 5.0), (7.0, 6.25, 5.0), (13.25, 1.973e-08, 5.0), (7.0, 1.973e-08, 5.0), (7.0, -6.25, 5.0), (13.25, -13.25, 5.0), (7.0, -13.25, 5.0), (7.0, 5.527, 5.0), (7.0, 0.6922, 5.0), (7.0, 5.527, 3.248), (7.0, 3.11, 4.466), (7.0, 0.6922, 3.248), (7.0, 5.527, 0.0), (7.0, 0.6922, 0.0), (7.0, 3.125, 5.0)], [], [(1063, 282, 3, 481), (1062, 288, 7, 477), (1061, 286, 6, 483), (1060, 302, 19, 473), (1059, 303, 20, 486), (1058, 296, 14, 487), (1057, 306, 18, 472), (1056, 307, 21, 490), (1055, 299, 17, 491), (1054, 310, 11, 465), (1053, 311, 22, 494), (1052, 298, 16, 495), (1051, 314, 15, 469), (1050, 315, 23, 498), (1049, 292, 10, 499), (1048, 358, 63, 461), (1047, 359, 64, 502), (1046, 332, 38, 503), (1045, 362, 62, 460), (1044, 363, 65, 506), (1043, 355, 61, 507), (1042, 366, 31, 429), (1041, 367, 66, 510), (1040, 354, 60, 511), (1039, 370, 59, 457), (1038, 371, 67, 514), (1037, 338, 44, 515), (1036, 374, 58, 456), (1035, 375, 68, 518), (1034, 351, 57, 519), (1033, 378, 27, 425), (1032, 379, 69, 522), (1031, 350, 56, 523), (1030, 382, 55, 453), (1029, 383, 70, 526), (1028, 339, 45, 527), (1027, 386, 54, 452), (1026, 387, 71, 530), (1025, 347, 53, 531), (1024, 390, 34, 432), (1023, 391, 72, 534), (1022, 346, 52, 535), (1021, 394, 51, 449), (1020, 395, 73, 538), (1019, 336, 42, 539), (1018, 398, 50, 448), (1017, 399, 74, 542), (1016, 343, 49, 543), (1015, 402, 35, 433), (1014, 403, 75, 546), (1013, 342, 48, 547), (1012, 406, 47, 445), (1011, 407, 76, 550), (1010, 324, 30, 551), (1009, 410, 46, 444), (1008, 411, 77, 554), (1007, 327, 33, 555), (1006, 414, 39, 437), (1005, 415, 78, 558), (1004, 326, 32, 559), (1003, 418, 43, 441), (1002, 419, 79, 562), (1001, 320, 26, 563), (1000, 564, 219, 421), (999, 565, 220, 566), (998, 464, 120, 567), (997, 568, 218, 420), (996, 569, 221, 570), (995, 561, 217, 571), (994, 572, 97, 297), (993, 573, 222, 574), (992, 560, 216, 575), (991, 576, 215, 417), (990, 577, 223, 578), (989, 470, 126, 579), (988, 580, 214, 416), (987, 581, 224, 582), (986, 557, 213, 583), (985, 584, 93, 293), (984, 585, 225, 586), (983, 556, 212, 587), (982, 588, 211, 413), (981, 589, 226, 590), (980, 471, 127, 591), (979, 592, 210, 412), (978, 593, 227, 594), (977, 553, 209, 595), (976, 596, 100, 300), (975, 597, 228, 598), (974, 552, 208, 599), (973, 600, 207, 409), (972, 601, 229, 602), (971, 468, 124, 603), (970, 604, 206, 408), (969, 605, 230, 606), (968, 549, 205, 607), (967, 608, 101, 301), (966, 609, 231, 610), (965, 548, 204, 611), (964, 612, 203, 405), (963, 613, 232, 614), (962, 484, 140, 615), (961, 616, 202, 404), (960, 617, 233, 618), (959, 545, 201, 619), (957, 544, 200, 621), (956, 622, 199, 401), (955, 623, 234, 624), (954, 485, 141, 625), (953, 626, 198, 400), (952, 627, 235, 628), (951, 541, 197, 629), (950, 630, 104, 304), (949, 631, 236, 632), (948, 540, 196, 633), (947, 634, 195, 397), (946, 635, 237, 636), (945, 480, 136, 637), (944, 638, 194, 396), (943, 639, 238, 640), (942, 537, 193, 641), (941, 642, 105, 305), (940, 643, 239, 644), (939, 536, 192, 645), (938, 646, 191, 393), (937, 647, 240, 648), (936, 488, 144, 649), (935, 650, 190, 392), (934, 651, 241, 652), (933, 533, 189, 653), (932, 654, 89, 289), (931, 655, 242, 656), (930, 532, 188, 657), (929, 658, 187, 389), (928, 659, 243, 660), (927, 489, 145, 661), (926, 662, 186, 388), (925, 663, 244, 664), (924, 529, 185, 665), (923, 666, 108, 308), (922, 667, 245, 668), (921, 528, 184, 669), (920, 670, 183, 385), (919, 671, 246, 672), (918, 482, 138, 673), (917, 674, 182, 384), (916, 675, 247, 676), (915, 525, 181, 677), (914, 678, 109, 309), (913, 679, 248, 680), (912, 524, 180, 681), (911, 682, 179, 381), (910, 683, 249, 684), (909, 492, 148, 685), (908, 686, 178, 380), (907, 687, 250, 688), (906, 521, 177, 689), (905, 690, 83, 283), (904, 691, 251, 692), (903, 520, 176, 693), (902, 694, 175, 377), (901, 695, 252, 696), (900, 493, 149, 697), (899, 698, 174, 376), (898, 699, 253, 700), (897, 517, 173, 701), (896, 702, 112, 312), (895, 703, 254, 704), (894, 516, 172, 705), (893, 706, 171, 373), (891, 708, 170, 372), (890, 709, 255, 710), (889, 513, 169, 711), (888, 712, 113, 313), (887, 713, 256, 714), (886, 512, 168, 715), (885, 716, 167, 369), (884, 717, 257, 718), (883, 496, 152, 719), (882, 720, 166, 368), (881, 721, 258, 722), (880, 509, 165, 723), (879, 724, 87, 287), (878, 725, 259, 726), (877, 508, 164, 727), (876, 728, 163, 365), (875, 729, 260, 730), (874, 497, 153, 731), (873, 732, 162, 364), (872, 505, 161, 733), (871, 734, 116, 316), (870, 735, 261, 736), (869, 504, 160, 737), (868, 738, 159, 361), (867, 739, 262, 740), (866, 476, 132, 741), (865, 742, 158, 360), (864, 743, 263, 744), (863, 501, 157, 745), (862, 746, 117, 317), (861, 747, 264, 748), (860, 500, 156, 749), (859, 750, 155, 357), (858, 751, 265, 752), (857, 436, 92, 753), (856, 754, 154, 356), (855, 755, 266, 756), (854, 459, 115, 757), (853, 758, 125, 325), (852, 759, 267, 760), (851, 458, 114, 761), (850, 762, 151, 353), (849, 763, 268, 764), (848, 442, 98, 765), (847, 766, 150, 352), (846, 767, 269, 768), (845, 455, 111, 769), (844, 770, 121, 321), (843, 771, 270, 772), (842, 454, 110, 773), (841, 774, 147, 349), (840, 775, 271, 776), (839, 443, 99, 777), (838, 778, 146, 348), (837, 779, 272, 780), (836, 451, 107, 781), (835, 782, 128, 328), (834, 783, 273, 784), (833, 450, 106, 785), (832, 786, 143, 345), (831, 787, 274, 788), (830, 440, 96, 789), (829, 790, 142, 344), (828, 791, 275, 792), (827, 447, 103, 793), (826, 794, 129, 329), (825, 795, 276, 796), (824, 446, 102, 797), (823, 798, 139, 341), (822, 799, 277, 800), (821, 428, 86, 801), (817, 804, 133, 333), (816, 805, 278, 806), (815, 430, 88, 807), (814, 808, 137, 337), (813, 809, 279, 810), (812, 424, 82, 811), (809, 812, 811, 279), (219, 563, 812, 809), (563, 26, 424, 812), (560, 813, 810, 216), (79, 421, 813, 560), (421, 219, 809, 813), (418, 814, 337, 43), (216, 810, 814, 418), (810, 279, 808, 814), (805, 815, 807, 278), (215, 559, 815, 805), (559, 32, 430, 815), (556, 816, 806, 212), (78, 417, 816, 556), (417, 215, 805, 816), (414, 817, 333, 39), (212, 806, 817, 414), (806, 278, 804, 817), (211, 555, 818, 802), (552, 819, 803, 208), (77, 413, 819, 552), (413, 211, 802, 819), (410, 820, 340, 46), (208, 803, 820, 410), (799, 821, 801, 277), (207, 551, 821, 799), (551, 30, 428, 821), (548, 822, 800, 204), (76, 409, 822, 548), (409, 207, 799, 822), (406, 823, 341, 47), (204, 800, 823, 406), (800, 277, 798, 823), (795, 824, 797, 276), (203, 547, 824, 795), (547, 48, 446, 824), (544, 825, 796, 200), (75, 405, 825, 544), (405, 203, 795, 825), (402, 826, 329, 35), (200, 796, 826, 402), (796, 276, 794, 826), (791, 827, 793, 275), (199, 543, 827, 791), (543, 49, 447, 827), (540, 828, 792, 196), (74, 401, 828, 540), (401, 199, 791, 828), (398, 829, 344, 50), (196, 792, 829, 398), (792, 275, 790, 829), (787, 830, 789, 274), (195, 539, 830, 787), (539, 42, 440, 830), (536, 831, 788, 192), (73, 397, 831, 536), (397, 195, 787, 831), (394, 832, 345, 51), (192, 788, 832, 394), (788, 274, 786, 832), (783, 833, 785, 273), (191, 535, 833, 783), (535, 52, 450, 833), (532, 834, 784, 188), (72, 393, 834, 532), (393, 191, 783, 834), (390, 835, 328, 34), (188, 784, 835, 390), (784, 273, 782, 835), (779, 836, 781, 272), (187, 531, 836, 779), (531, 53, 451, 836), (528, 837, 780, 184), (71, 389, 837, 528), (389, 187, 779, 837), (386, 838, 348, 54), (184, 780, 838, 386), (780, 272, 778, 838), (775, 839, 777, 271), (183, 527, 839, 775), (527, 45, 443, 839), (524, 840, 776, 180), (70, 385, 840, 524), (385, 183, 775, 840), (382, 841, 349, 55), (180, 776, 841, 382), (776, 271, 774, 841), (771, 842, 773, 270), (179, 523, 842, 771), (523, 56, 454, 842), (520, 843, 772, 176), (69, 381, 843, 520), (381, 179, 771, 843), (378, 844, 321, 27), (176, 772, 844, 378), (772, 270, 770, 844), (767, 845, 769, 269), (175, 519, 845, 767), (519, 57, 455, 845), (516, 846, 768, 172), (68, 377, 846, 516), (377, 175, 767, 846), (374, 847, 352, 58), (172, 768, 847, 374), (768, 269, 766, 847), (763, 848, 765, 268), (171, 515, 848, 763), (515, 44, 442, 848), (512, 849, 764, 168), (67, 373, 849, 512), (373, 171, 763, 849), (370, 850, 353, 59), (168, 764, 850, 370), (764, 268, 762, 850), (759, 851, 761, 267), (167, 511, 851, 759), (511, 60, 458, 851), (508, 852, 760, 164), (66, 369, 852, 508), (369, 167, 759, 852), (366, 853, 325, 31), (164, 760, 853, 366), (760, 267, 758, 853), (755, 854, 757, 266), (163, 507, 854, 755), (507, 61, 459, 854), (504, 855, 756, 160), (65, 365, 855, 504), (365, 163, 755, 855), (362, 856, 356, 62), (160, 756, 856, 362), (756, 266, 754, 856), (751, 857, 753, 265), (159, 503, 857, 751), (503, 38, 436, 857), (500, 858, 752, 156), (64, 361, 858, 500), (361, 159, 751, 858), (358, 859, 357, 63), (156, 752, 859, 358), (752, 265, 750, 859), (747, 860, 749, 264), (158, 502, 860, 747), (502, 64, 500, 860), (459, 861, 748, 115), (61, 360, 861, 459), (360, 158, 747, 861), (315, 862, 317, 23), (115, 748, 862, 315), (748, 264, 746, 862), (743, 863, 745, 263), (101, 445, 863, 743), (445, 47, 501, 863), (497, 864, 744, 153), (19, 301, 864, 497), (301, 101, 743, 864), (355, 865, 360, 61), (153, 744, 865, 355), (744, 263, 742, 865), (739, 866, 741, 262), (139, 483, 866, 739), (483, 6, 476, 866), (501, 867, 740, 157), (47, 341, 867, 501), (341, 139, 739, 867), (359, 868, 361, 64), (157, 740, 868, 359), (740, 262, 738, 868), (735, 869, 737, 261), (162, 506, 869, 735), (506, 65, 504, 869), (442, 870, 736, 98), (44, 364, 870, 442), (364, 162, 735, 870), (298, 871, 316, 16), (98, 736, 871, 298), (736, 261, 734, 871), (872, 733, 1201, 1207), (433, 35, 505, 872), (620, 957, 1211, 1196), (340, 820, 1206, 1193), (707, 892, 1209, 1199), (338, 873, 364, 44), (706, 893, 1210, 1198), (338, 1037, 1214, 1192), (729, 874, 731, 260), (129, 473, 874, 729), (473, 19, 497, 874), (505, 875, 730, 161), (35, 329, 875, 505), (329, 129, 729, 875), (363, 876, 365, 65), (161, 730, 876, 363), (730, 260, 728, 876), (725, 877, 727, 259), (166, 510, 877, 725), (510, 66, 508, 877), (430, 878, 726, 88), (32, 368, 878, 430), (368, 166, 725, 878), (288, 879, 287, 7), (88, 726, 879, 288), (726, 259, 724, 879), (721, 880, 723, 258), (116, 460, 880, 721), (460, 62, 509, 880), (470, 881, 722, 126), (16, 316, 881, 470), (316, 116, 721, 881), (326, 882, 368, 32), (126, 722, 882, 326), (722, 258, 720, 882), (717, 883, 719, 257), (154, 498, 883, 717), (498, 23, 496, 883), (509, 884, 718, 165), (62, 356, 884, 509), (356, 154, 717, 884), (367, 885, 369, 66), (165, 718, 885, 367), (718, 257, 716, 885), (713, 886, 715, 256), (170, 514, 886, 713), (514, 67, 512, 886), (455, 887, 714, 111), (57, 372, 887, 455), (372, 170, 713, 887), (311, 888, 313, 22), (111, 714, 888, 311), (714, 256, 712, 888), (709, 889, 711, 255), (100, 444, 889, 709), (444, 46, 513, 889), (493, 890, 710, 149), (18, 300, 890, 493), (300, 100, 709, 890), (351, 891, 372, 57), (149, 710, 891, 351), (710, 255, 708, 891), (819, 802, 1202, 1205), (1037, 706, 1198, 1214), (621, 1015, 1213, 1197), (513, 892, 707, 169), (46, 340, 892, 513), (957, 621, 1197, 1211), (371, 893, 373, 67), (169, 707, 893, 371), (958, 620, 1196, 1212), (703, 894, 705, 254), (174, 518, 894, 703), (518, 68, 516, 894), (322, 895, 704, 122), (28, 376, 895, 322), (376, 174, 703, 895), (466, 896, 312, 12), (122, 704, 896, 466), (704, 254, 702, 896), (699, 897, 701, 253), (89, 432, 897, 699), (432, 34, 517, 897), (284, 898, 700, 84), (4, 289, 898, 284), (289, 89, 699, 898), (426, 899, 376, 28), (84, 700, 899, 426), (700, 253, 698, 899), (695, 900, 697, 252), (128, 472, 900, 695), (472, 18, 493, 900), (517, 901, 696, 173), (34, 328, 901, 517), (328, 128, 695, 901), (375, 902, 377, 68), (173, 696, 902, 375), (696, 252, 694, 902), (691, 903, 693, 251), (178, 522, 903, 691), (522, 69, 520, 903), (334, 904, 692, 134), (40, 380, 904, 334), (380, 178, 691, 904), (478, 905, 283, 2), (134, 692, 905, 478), (692, 251, 690, 905), (687, 906, 689, 250), (112, 456, 906, 687), (456, 58, 521, 906), (294, 907, 688, 94), (12, 312, 907, 294), (312, 112, 687, 907), (438, 908, 380, 40), (94, 688, 908, 438), (688, 250, 686, 908), (683, 909, 685, 249), (150, 494, 909, 683), (494, 22, 492, 909), (521, 910, 684, 177), (58, 352, 910, 521), (352, 150, 683, 910), (379, 911, 381, 69), (177, 684, 911, 379), (684, 249, 682, 911), (679, 912, 681, 248), (182, 526, 912, 679), (526, 70, 524, 912), (451, 913, 680, 107), (53, 384, 913, 451), (384, 182, 679, 913), (307, 914, 309, 21), (107, 680, 914, 307), (680, 248, 678, 914), (675, 915, 677, 247), (123, 323, 915, 675), (323, 29, 525, 915), (489, 916, 676, 145), (13, 467, 916, 489), (467, 123, 675, 916), (347, 917, 384, 53), (145, 676, 917, 347), (676, 247, 674, 917), (671, 918, 673, 246), (85, 285, 918, 671), (285, 5, 482, 918), (525, 919, 672, 181), (29, 427, 919, 525), (427, 85, 671, 919), (383, 920, 385, 70), (181, 672, 920, 383), (672, 246, 670, 920), (667, 921, 669, 245), (186, 530, 921, 667), (530, 71, 528, 921), (318, 922, 668, 118), (24, 388, 922, 318), (388, 186, 667, 922), (462, 923, 308, 8), (118, 668, 923, 462), (668, 245, 666, 923), (663, 924, 665, 244), (135, 335, 924, 663), (335, 41, 529, 924), (280, 925, 664, 80), (0, 479, 925, 280), (479, 135, 663, 925), (422, 926, 388, 24), (80, 664, 926, 422), (664, 244, 662, 926), (659, 927, 661, 243), (95, 295, 927, 659), (295, 13, 489, 927), (529, 928, 660, 185), (41, 439, 928, 529), (439, 95, 659, 928), (387, 929, 389, 71), (185, 660, 929, 387), (660, 243, 658, 929), (655, 930, 657, 242), (190, 534, 930, 655), (534, 72, 532, 930), (330, 931, 656, 130), (36, 392, 931, 330), (392, 190, 655, 931), (474, 932, 289, 4), (130, 656, 932, 474), (656, 242, 654, 932), (651, 933, 653, 241), (108, 452, 933, 651), (452, 54, 533, 933), (290, 934, 652, 90), (8, 308, 934, 290), (308, 108, 651, 934), (434, 935, 392, 36), (90, 652, 935, 434), (652, 241, 650, 935), (647, 936, 649, 240), (146, 490, 936, 647), (490, 21, 488, 936), (533, 937, 648, 189), (54, 348, 937, 533), (348, 146, 647, 937), (391, 938, 393, 72), (189, 648, 938, 391), (648, 240, 646, 938), (643, 939, 645, 239), (194, 538, 939, 643), (538, 73, 536, 939), (447, 940, 644, 103), (49, 396, 940, 447), (396, 194, 643, 940), (303, 941, 305, 20), (103, 644, 941, 303), (644, 239, 642, 941), (639, 942, 641, 238), (119, 319, 942, 639), (319, 25, 537, 942), (485, 943, 640, 141), (9, 463, 943, 485), (463, 119, 639, 943), (343, 944, 396, 49), (141, 640, 944, 343), (640, 238, 638, 944), (635, 945, 637, 237), (81, 281, 945, 635), (281, 1, 480, 945), (537, 946, 636, 193), (25, 423, 946, 537), (423, 81, 635, 946), (395, 947, 397, 73), (193, 636, 947, 395), (636, 237, 634, 947), (631, 948, 633, 236), (198, 542, 948, 631), (542, 74, 540, 948), (443, 949, 632, 99), (45, 400, 949, 443), (400, 198, 631, 949), (299, 950, 304, 17), (99, 632, 950, 299), (632, 236, 630, 950), (627, 951, 629, 235), (131, 331, 951, 627), (331, 37, 541, 951), (482, 952, 628, 138), (5, 475, 952, 482), (475, 131, 627, 952), (339, 953, 400, 45), (138, 628, 953, 339), (628, 235, 626, 953), (623, 954, 625, 234), (91, 291, 954, 623), (291, 9, 485, 954), (541, 955, 624, 197), (37, 435, 955, 541), (435, 91, 623, 955), (399, 956, 401, 74), (197, 624, 956, 399), (624, 234, 622, 956), (893, 707, 1199, 1210), (202, 546, 957, 620), (546, 75, 544, 957), (1015, 433, 1195, 1213), (404, 202, 620, 958), (732, 873, 1208, 1200), (1044, 732, 1200, 1215), (1249, 1250, 1241, 1240), (617, 959, 619, 233), (104, 448, 959, 617), (448, 50, 545, 959), (471, 960, 618, 127), (17, 304, 960, 471), (304, 104, 617, 960), (327, 961, 404, 33), (127, 618, 961, 327), (618, 233, 616, 961), (613, 962, 615, 232), (142, 486, 962, 613), (486, 20, 484, 962), (545, 963, 614, 201), (50, 344, 963, 545), (344, 142, 613, 963), (403, 964, 405, 75), (201, 614, 964, 403), (614, 232, 612, 964), (609, 965, 611, 231), (206, 550, 965, 609), (550, 76, 548, 965), (446, 966, 610, 102), (48, 408, 966, 446), (408, 206, 609, 966), (302, 967, 301, 19), (102, 610, 967, 302), (610, 231, 608, 967), (605, 968, 607, 230), (105, 449, 968, 605), (449, 51, 549, 968), (484, 969, 606, 140), (20, 305, 969, 484), (305, 105, 605, 969), (342, 970, 408, 48), (140, 606, 970, 342), (606, 230, 604, 970), (601, 971, 603, 229), (143, 487, 971, 601), (487, 14, 468, 971), (549, 972, 602, 205), (51, 345, 972, 549), (345, 143, 601, 972), (407, 973, 409, 76), (205, 602, 973, 407), (602, 229, 600, 973), (597, 974, 599, 228), (210, 554, 974, 597), (554, 77, 552, 974), (450, 975, 598, 106), (52, 412, 975, 450), (412, 210, 597, 975), (306, 976, 300, 18), (106, 598, 976, 306), (598, 228, 596, 976), (593, 977, 595, 227), (109, 453, 977, 593), (453, 55, 553, 977), (488, 978, 594, 144), (21, 309, 978, 488), (309, 109, 593, 978), (346, 979, 412, 52), (144, 594, 979, 346), (594, 227, 592, 979), (589, 980, 591, 226), (147, 491, 980, 589), (491, 17, 471, 980), (553, 981, 590, 209), (55, 349, 981, 553), (349, 147, 589, 981), (411, 982, 413, 77), (209, 590, 982, 411), (590, 226, 588, 982), (585, 983, 587, 225), (214, 558, 983, 585), (558, 78, 556, 983), (454, 984, 586, 110), (56, 416, 984, 454), (416, 214, 585, 984), (310, 985, 293, 11), (110, 586, 985, 310), (586, 225, 584, 985), (581, 986, 583, 224), (113, 457, 986, 581), (457, 59, 557, 986), (492, 987, 582, 148), (22, 313, 987, 492), (313, 113, 581, 987), (350, 988, 416, 56), (148, 582, 988, 350), (582, 224, 580, 988), (577, 989, 579, 223), (151, 495, 989, 577), (495, 16, 470, 989), (557, 990, 578, 213), (59, 353, 990, 557), (353, 151, 577, 990), (415, 991, 417, 78), (213, 578, 991, 415), (578, 223, 576, 991), (573, 992, 575, 222), (218, 562, 992, 573), (562, 79, 560, 992), (458, 993, 574, 114), (60, 420, 993, 458), (420, 218, 573, 993), (314, 994, 297, 15), (114, 574, 994, 314), (574, 222, 572, 994), (569, 995, 571, 221), (117, 461, 995, 569), (461, 63, 561, 995), (496, 996, 570, 152), (23, 317, 996, 496), (317, 117, 569, 996), (354, 997, 420, 60), (152, 570, 997, 354), (570, 221, 568, 997), (565, 998, 567, 220), (155, 499, 998, 565), (499, 10, 464, 998), (561, 999, 566, 217), (63, 357, 999, 561), (357, 155, 565, 999), (419, 1000, 421, 79), (217, 566, 1000, 419), (566, 220, 564, 1000), (564, 1001, 563, 219), (220, 567, 1001, 564), (567, 120, 320, 1001), (568, 1002, 562, 218), (221, 571, 1002, 568), (571, 217, 419, 1002), (572, 1003, 441, 97), (222, 575, 1003, 572), (575, 216, 418, 1003), (576, 1004, 559, 215), (223, 579, 1004, 576), (579, 126, 326, 1004), (580, 1005, 558, 214), (224, 583, 1005, 580), (583, 213, 415, 1005), (584, 1006, 437, 93), (225, 587, 1006, 584), (587, 212, 414, 1006), (588, 1007, 555, 211), (226, 591, 1007, 588), (591, 127, 327, 1007), (592, 1008, 554, 210), (227, 595, 1008, 592), (595, 209, 411, 1008), (596, 1009, 444, 100), (228, 599, 1009, 596), (599, 208, 410, 1009), (600, 1010, 551, 207), (229, 603, 1010, 600), (603, 124, 324, 1010), (604, 1011, 550, 206), (230, 607, 1011, 604), (607, 205, 407, 1011), (608, 1012, 445, 101), (231, 611, 1012, 608), (611, 204, 406, 1012), (612, 1013, 547, 203), (232, 615, 1013, 612), (615, 140, 342, 1013), (616, 1014, 546, 202), (233, 619, 1014, 616), (619, 201, 403, 1014), (803, 819, 1205, 1203), (873, 338, 1192, 1208), (621, 200, 402, 1015), (622, 1016, 543, 199), (234, 625, 1016, 622), (625, 141, 343, 1016), (626, 1017, 542, 198), (235, 629, 1017, 626), (629, 197, 399, 1017), (630, 1018, 448, 104), (236, 633, 1018, 630), (633, 196, 398, 1018), (634, 1019, 539, 195), (237, 637, 1019, 634), (637, 136, 336, 1019), (638, 1020, 538, 194), (238, 641, 1020, 638), (641, 193, 395, 1020), (642, 1021, 449, 105), (239, 645, 1021, 642), (645, 192, 394, 1021), (646, 1022, 535, 191), (240, 649, 1022, 646), (649, 144, 346, 1022), (650, 1023, 534, 190), (241, 653, 1023, 650), (653, 189, 391, 1023), (654, 1024, 432, 89), (242, 657, 1024, 654), (657, 188, 390, 1024), (658, 1025, 531, 187), (243, 661, 1025, 658), (661, 145, 347, 1025), (662, 1026, 530, 186), (244, 665, 1026, 662), (665, 185, 387, 1026), (666, 1027, 452, 108), (245, 669, 1027, 666), (669, 184, 386, 1027), (670, 1028, 527, 183), (246, 673, 1028, 670), (673, 138, 339, 1028), (674, 1029, 526, 182), (247, 677, 1029, 674), (677, 181, 383, 1029), (678, 1030, 453, 109), (248, 681, 1030, 678), (681, 180, 382, 1030), (682, 1031, 523, 179), (249, 685, 1031, 682), (685, 148, 350, 1031), (686, 1032, 522, 178), (250, 689, 1032, 686), (689, 177, 379, 1032), (690, 1033, 425, 83), (251, 693, 1033, 690), (693, 176, 378, 1033), (694, 1034, 519, 175), (252, 697, 1034, 694), (697, 149, 351, 1034), (698, 1035, 518, 174), (253, 701, 1035, 698), (701, 173, 375, 1035), (702, 1036, 456, 112), (254, 705, 1036, 702), (705, 172, 374, 1036), (706, 1037, 515, 171), (733, 1044, 1215, 1201), (1232, 1249, 1240, 1228), (708, 1038, 514, 170), (255, 711, 1038, 708), (711, 169, 371, 1038), (712, 1039, 457, 113), (256, 715, 1039, 712), (715, 168, 370, 1039), (716, 1040, 511, 167), (257, 719, 1040, 716), (719, 152, 354, 1040), (720, 1041, 510, 166), (258, 723, 1041, 720), (723, 165, 367, 1041), (724, 1042, 429, 87), (259, 727, 1042, 724), (727, 164, 366, 1042), (728, 1043, 507, 163), (260, 731, 1043, 728), (731, 153, 355, 1043), (732, 1044, 506, 162), (433, 872, 1207, 1195), (733, 161, 363, 1044), (734, 1045, 460, 116), (261, 737, 1045, 734), (737, 160, 362, 1045), (738, 1046, 503, 159), (262, 741, 1046, 738), (741, 132, 332, 1046), (742, 1047, 502, 158), (263, 745, 1047, 742), (745, 157, 359, 1047), (746, 1048, 461, 117), (264, 749, 1048, 746), (749, 156, 358, 1048), (750, 1049, 499, 155), (265, 753, 1049, 750), (753, 92, 292, 1049), (754, 1050, 498, 154), (266, 757, 1050, 754), (757, 115, 315, 1050), (758, 1051, 469, 125), (267, 761, 1051, 758), (761, 114, 314, 1051), (762, 1052, 495, 151), (268, 765, 1052, 762), (765, 98, 298, 1052), (766, 1053, 494, 150), (269, 769, 1053, 766), (769, 111, 311, 1053), (770, 1054, 465, 121), (270, 773, 1054, 770), (773, 110, 310, 1054), (774, 1055, 491, 147), (271, 777, 1055, 774), (777, 99, 299, 1055), (778, 1056, 490, 146), (272, 781, 1056, 778), (781, 107, 307, 1056), (782, 1057, 472, 128), (273, 785, 1057, 782), (785, 106, 306, 1057), (786, 1058, 487, 143), (274, 789, 1058, 786), (789, 96, 296, 1058), (790, 1059, 486, 142), (275, 793, 1059, 790), (793, 103, 303, 1059), (794, 1060, 473, 129), (276, 797, 1060, 794), (797, 102, 302, 1060), (798, 1061, 483, 139), (277, 801, 1061, 798), (801, 86, 286, 1061), (802, 818, 1204, 1202), (820, 803, 1203, 1206), (892, 340, 1193, 1209), (804, 1062, 477, 133), (278, 807, 1062, 804), (807, 88, 288, 1062), (808, 1063, 481, 137), (279, 811, 1063, 808), (811, 82, 282, 1063), (14, 296, 1142, 1078), (318, 118, 1112, 1144), (15, 297, 1143, 1079), (319, 119, 1113, 1145), (422, 24, 1080, 1160), (474, 4, 1068, 1184), (320, 120, 1114, 1146), (423, 25, 1081, 1161), (475, 5, 1069, 1185), (321, 121, 1115, 1147), (424, 26, 1082, 1162), (476, 6, 1070, 1186), (322, 122, 1116, 1148), (425, 27, 1083, 1163), (477, 7, 1071, 1187), (323, 123, 1117, 1149), (426, 28, 1084, 1164), (478, 2, 1066, 1188), (324, 124, 1118, 1150), (427, 29, 1085, 1165), (479, 0, 1064, 1189), (325, 125, 1119, 1151), (428, 30, 1086, 1166), (480, 1, 1065, 1190), (429, 31, 1087, 1167), (481, 3, 1067, 1191), (118, 462, 1176, 1112), (280, 80, 1096, 1128), (330, 130, 1120, 1152), (119, 463, 1177, 1113), (281, 81, 1097, 1129), (331, 131, 1121, 1153), (434, 36, 1088, 1168), (120, 464, 1178, 1114), (282, 82, 1098, 1130), (332, 132, 1122, 1154), (435, 37, 1089, 1169), (121, 465, 1179, 1115), (283, 83, 1099, 1131), (333, 133, 1123, 1155), (436, 38, 1090, 1170), (122, 466, 1180, 1116), (284, 84, 1100, 1132), (334, 134, 1124, 1156), (437, 39, 1091, 1171), (123, 467, 1181, 1117), (285, 85, 1101, 1133), (335, 135, 1125, 1157), (438, 40, 1092, 1172), (124, 468, 1182, 1118), (286, 86, 1102, 1134), (336, 136, 1126, 1158), (439, 41, 1093, 1173), (125, 469, 1183, 1119), (287, 87, 1103, 1135), (337, 137, 1127, 1159), (440, 42, 1094, 1174), (441, 43, 1095, 1175), (24, 318, 1144, 1080), (25, 319, 1145, 1081), (80, 422, 1160, 1096), (130, 474, 1184, 1120), (26, 320, 1146, 1082), (290, 90, 1104, 1136), (81, 423, 1161, 1097), (131, 475, 1185, 1121), (27, 321, 1147, 1083), (291, 91, 1105, 1137), (82, 424, 1162, 1098), (132, 476, 1186, 1122), (28, 322, 1148, 1084), (292, 92, 1106, 1138), (83, 425, 1163, 1099), (133, 477, 1187, 1123), (29, 323, 1149, 1085), (293, 93, 1107, 1139), (84, 426, 1164, 1100), (134, 478, 1188, 1124), (294, 94, 1108, 1140), (30, 324, 1150, 1086), (85, 427, 1165, 1101), (135, 479, 1189, 1125), (295, 95, 1109, 1141), (31, 325, 1151, 1087), (86, 428, 1166, 1102), (136, 480, 1190, 1126), (296, 96, 1110, 1142), (87, 429, 1167, 1103), (137, 481, 1191, 1127), (297, 97, 1111, 1143), (0, 280, 1128, 1064), (36, 330, 1152, 1088), (1, 281, 1129, 1065), (37, 331, 1153, 1089), (90, 434, 1168, 1104), (3, 282, 1130, 1067), (38, 332, 1154, 1090), (91, 435, 1169, 1105), (2, 283, 1131, 1066), (39, 333, 1155, 1091), (92, 436, 1170, 1106), (4, 284, 1132, 1068), (40, 334, 1156, 1092), (93, 437, 1171, 1107), (5, 285, 1133, 1069), (41, 335, 1157, 1093), (94, 438, 1172, 1108), (6, 286, 1134, 1070), (42, 336, 1158, 1094), (95, 439, 1173, 1109), (7, 287, 1135, 1071), (43, 337, 1159, 1095), (96, 440, 1174, 1110), (462, 8, 1072, 1176), (97, 441, 1175, 1111), (463, 9, 1073, 1177), (464, 10, 1074, 1178), (465, 11, 1075, 1179), (8, 290, 1136, 1072), (466, 12, 1076, 1180), (9, 291, 1137, 1073), (467, 13, 1077, 1181), (10, 292, 1138, 1074), (468, 14, 1078, 1182), (11, 293, 1139, 1075), (469, 15, 1079, 1183), (12, 294, 1140, 1076), (13, 295, 1141, 1077), (431, 1229, 1231, 1216), (1228, 431, 1216, 1232), (1222, 1224, 1225, 1226), (1223, 1222, 1226, 1227), (1250, 1251, 1242, 1241), (1234, 1244, 1245, 1235), (1233, 1230, 1253), (1252, 1243, 1242, 1251), (1234, 1230, 1233, 1244), (1252, 1253, 1230, 1243), (1235, 1245, 1246, 1236), (1236, 1246, 1247, 1237), (1237, 1247, 1248, 1238), (1239, 1248, 1231, 1229), (1238, 1248, 1239), (1262, 1254, 1255, 1258), (1258, 1255, 1257, 1260), (1254, 1261, 1256, 1255), (1280, 1279, 1260, 1257), (1281, 1280, 1257, 1259), (1286, 1285, 1262, 1258), (1289, 1288, 1256, 1261), (1279, 1286, 1258, 1260), (1288, 1281, 1283), (1285, 1292, 1254, 1262), (1292, 1289, 1261, 1254), (1268, 1263, 1266, 1267), (1273, 1272, 1270, 1271), (1274, 1269, 1272, 1273), (1263, 1268, 1276, 1275), (1283, 1284, 1288), (1281, 1282, 1283), (1284, 1256, 1288), (1259, 1290, 1282), (1281, 1259, 1282), (1291, 1256, 1284), (1223, 1297, 1277, 1296), (1270, 1272, 1299, 1298), (1298, 1299, 1301, 1300), (1298, 1300, 1303, 1302), (1273, 1271, 1306, 1308), (1302, 1303, 1319, 1318), (1310, 1311, 1309, 1313), (1298, 1302, 1318, 1314), (1274, 1273, 1308, 1309), (1303, 1300, 1316, 1319), (1270, 1298, 1314, 1305), (1299, 1272, 1307, 1315), (1277, 1278, 1311, 1310), (1272, 1269, 1304, 1307), (1300, 1301, 1317, 1316), (1269, 1297, 1313, 1304), (1310, 1313, 1227, 1312), (1271, 1270, 1305, 1306), (1278, 1274, 1309, 1311), (1301, 1299, 1315, 1317), (1277, 1310, 1312, 1296), (1223, 1227, 1313, 1297), (1296, 1312, 1220, 1217), (1307, 1304, 1309, 1308), (1313, 1309, 1304), (1306, 1305, 1307, 1308), (1314, 1315, 1307, 1305), (1317, 1315, 1314, 1316), (1318, 1319, 1316, 1314), (1286, 1280, 1288), (1288, 1289, 1292), (1292, 1285, 1286), (1286, 1279, 1280), (1280, 1281, 1288), (1288, 1292, 1286), (1276, 1268, 1287, 1293), (1263, 1275, 1326, 1320), (1275, 1276, 1327, 1326), (1264, 1266, 1323, 1321), (1266, 1263, 1320, 1323), (1268, 1267, 1324, 1325), (1331, 1330, 1328, 1335), (1265, 1264, 1321, 1322), (1323, 1320, 1325, 1324), (1327, 1325, 1320, 1326), (1332, 1331, 1335, 1329), (1294, 1327, 1276, 1293), (1295, 1325, 1327, 1294), (1287, 1268, 1325, 1295), (1284, 1283, 1331, 1332), (1283, 1282, 1330, 1331), (1291, 1284, 1332, 1334), (1282, 1290, 1333, 1330), (1290, 1291, 1334, 1333), (1333, 1265, 1322, 1328), (1267, 1334, 1329, 1324), (555, 33, 1228, 818), (431, 1228, 33), (431, 33, 1229), (33, 404, 958, 1229), (1242, 1204, 1241), (1238, 958, 1212), (818, 1228, 1241), (1243, 1230, 1194), (1228, 1240, 1241), (1243, 1194, 1204), (818, 1241, 1204), (1242, 1243, 1204), (1194, 1230, 1234), (1235, 1236, 1237), (1212, 1194, 1234), (1235, 1237, 1238), (1212, 1234, 1235), (1229, 958, 1239), (1212, 1235, 1238), (1239, 958, 1238), (1220, 1252, 1251), (1221, 1248, 1245), (1249, 1232, 1217), (1219, 1233, 1253), (1249, 1217, 1220), (1220, 1219, 1252), (1251, 1250, 1249), (1219, 1253, 1252), (1251, 1249, 1220), (1244, 1233, 1219), (1221, 1218, 1248), (1244, 1219, 1221), (1247, 1246, 1245), (1245, 1244, 1221), (1218, 1231, 1248), (1248, 1247, 1245), (1221, 1225, 1295, 1294), (1221, 1294, 1293, 1218), (1225, 1224, 1287, 1295), (1216, 1222, 1296), (1293, 1287, 1222), (1296, 1217, 1232), (1232, 1216, 1296), (1222, 1223, 1296), (1222, 1216, 1293), (1231, 1218, 1293), (1287, 1224, 1222), (1231, 1293, 1216), (1334, 1266, 1333), (1291, 1290, 1255), (1257, 1255, 1290), (1256, 1291, 1255), (1290, 1259, 1257), (1264, 1265, 1333), (1334, 1267, 1266), (1264, 1333, 1266), (1323, 1329, 1335), (1328, 1322, 1321), (1321, 1323, 1335), (1324, 1329, 1323), (1335, 1328, 1321), (1269, 1274, 1297), (1277, 1297, 1274, 1278)])
me_plane.use_remesh_preserve_volume = False
me_plane.use_remesh_preserve_attributes = False
me_plane.use_mirror_vertex_groups = False
me_plane.update()

# ---- objects
ob_cube = bpy.data.objects.new('Cube', me_cube_001)
ob_plane = bpy.data.objects.new('Plane', me_plane)

# ---- transforms, parenting, visibility, modifiers, constraints
ob_cube.location = (0.0, -46.61, 1.0)
ob_cube.lineart.crease_threshold = 0.0
ob_plane.location = (0.0, 0.0, 0.0)
ob_plane.lineart.crease_threshold = 0.0

# ---- collection membership
col_collection_1.objects.link(ob_cube)
col_collection_1.objects.link(ob_plane)

# ---- scene / render settings (as saved in the file)
scene.frame_start = 1; scene.frame_end = 250; scene.frame_set(1)
scene.render.engine = 'BLENDER_EEVEE_NEXT'
scene.render.resolution_percentage = 50
scene.render.dither_intensity = 0.0
scene.cycles.use_denoising = False
scene.cycles.samples = 10
scene.cycles.sampling_pattern = 'TABULATED_SOBOL'
scene.cycles.light_sampling_threshold = 0.0
scene.cycles.use_adaptive_sampling = False
scene.cycles.use_light_tree = False
scene.cycles.blur_glossy = 0.0
scene.cycles.pixel_filter_type = 'GAUSSIAN'
scene.cycles.sample_clamp_indirect = 0.0
scene.view_settings.view_transform = 'Standard'
bpy.context.view_layer.update()

# ---- added for rendering (the .blend has no active camera and no usable light): camera, sun
cam_auto = bpy.data.cameras.new('AutoCamera')
cam_auto.lens = 50.0
cam_auto.sensor_width = 36.0
cam_auto.clip_end = 4596.17
ob_auto_camera = bpy.data.objects.new('AutoCamera', cam_auto)
scene.collection.objects.link(ob_auto_camera)
ob_auto_camera.location = (261.891, -314.269, 215.013)
ob_auto_camera.rotation_euler = (1.09748, -7.21219e-08, 0.694738)
scene.camera = ob_auto_camera
light_auto_sun = bpy.data.lights.new('AutoSun', 'SUN')
light_auto_sun.energy = 3.0
light_auto_sun.angle = 0.0523599
ob_auto_sun = bpy.data.objects.new('AutoSun', light_auto_sun)
scene.collection.objects.link(ob_auto_sun)
ob_auto_sun.rotation_euler = (0.872665, 0.174533, 0.523599)
bpy.context.view_layer.update()

